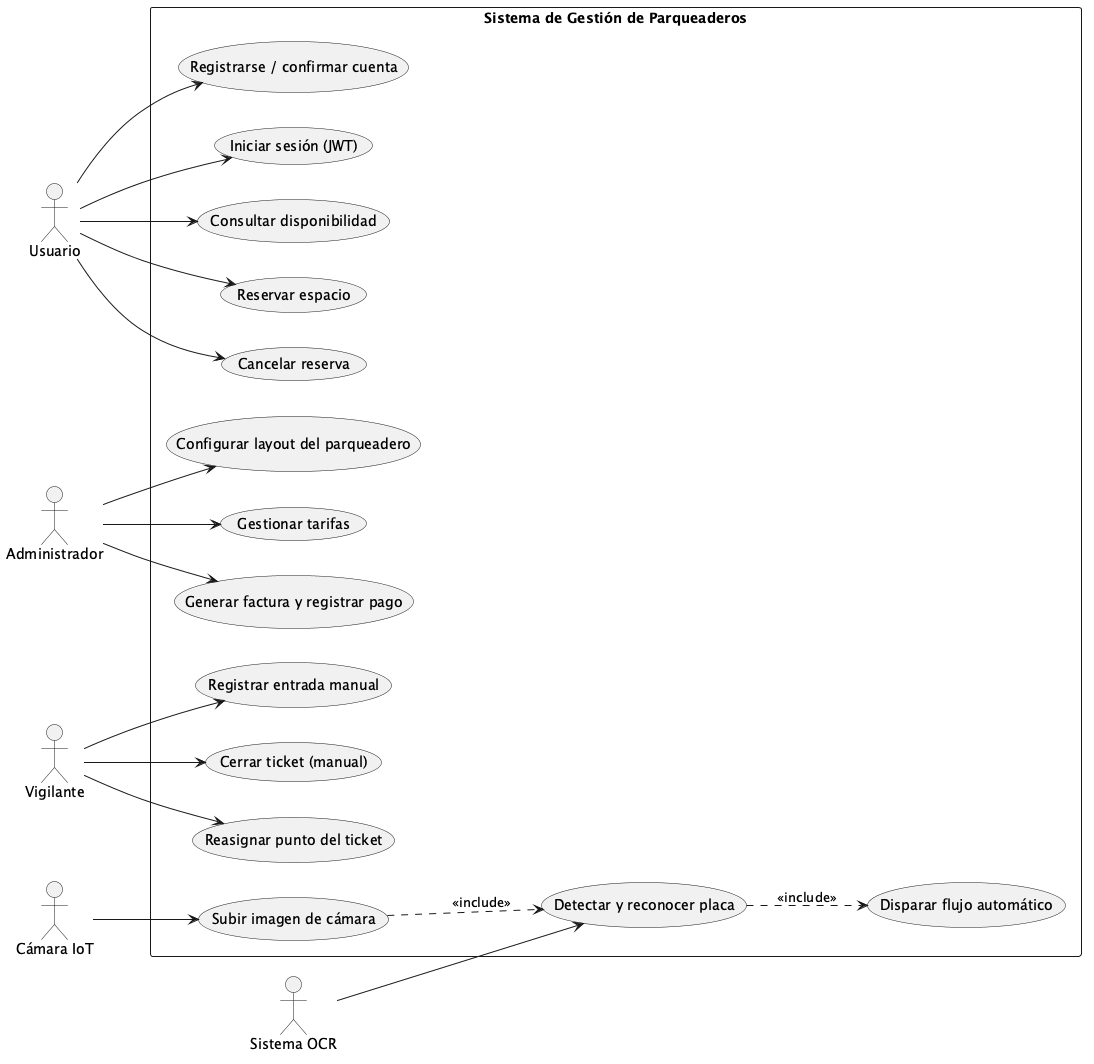

The diagram above was rendered by PlantUML. Its source (embedded in the PNG):
@startuml
left to right direction
skinparam packageStyle rectangle

actor "Usuario" as U
actor "Administrador" as A
actor "Vigilante" as V
actor "Sistema OCR" as OCR
actor "Cámara IoT" as Cam

rectangle "Sistema de Gestión de Parqueaderos" {
  usecase "Registrarse / confirmar cuenta" as UC1
  usecase "Iniciar sesión (JWT)" as UC2
  usecase "Consultar disponibilidad" as UC3
  usecase "Reservar espacio" as UC4
  usecase "Cancelar reserva" as UC5
  usecase "Registrar entrada manual" as UC6
  usecase "Cerrar ticket (manual)" as UC7
  usecase "Reasignar punto del ticket" as UC8
  usecase "Configurar layout del parqueadero" as UC9
  usecase "Gestionar tarifas" as UC10
  usecase "Subir imagen de cámara" as UC11
  usecase "Detectar y reconocer placa" as UC12
  usecase "Disparar flujo automático" as UC13
  usecase "Generar factura y registrar pago" as UC14
}

U --> UC1
U --> UC2
U --> UC3
U --> UC4
U --> UC5
V --> UC6
V --> UC7
V --> UC8
A --> UC9
A --> UC10
A --> UC14
Cam --> UC11
OCR --> UC12
UC11 ..> UC12 : <<include>>
UC12 ..> UC13 : <<include>>
@enduml